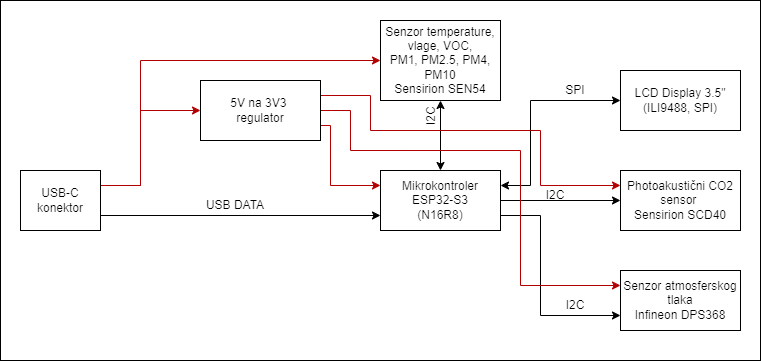

The diagram above was exported from draw.io. Its source (the exported page's mxGraphModel, read from the mxfile embedded in the PNG):
<mxGraphModel dx="2440" dy="885" grid="1" gridSize="10" guides="1" tooltips="1" connect="1" arrows="1" fold="1" page="1" pageScale="1" pageWidth="827" pageHeight="1169" math="0" shadow="0">
  <root>
    <mxCell id="0" />
    <mxCell id="1" parent="0" />
    <mxCell id="Rxve-UZrTAQCuUOAAd17-29" value="" style="rounded=0;whiteSpace=wrap;html=1;" vertex="1" parent="1">
      <mxGeometry x="20" y="60" width="760" height="360" as="geometry" />
    </mxCell>
    <mxCell id="Rxve-UZrTAQCuUOAAd17-22" style="edgeStyle=orthogonalEdgeStyle;rounded=0;orthogonalLoop=1;jettySize=auto;html=1;exitX=1;exitY=0.25;exitDx=0;exitDy=0;entryX=0;entryY=0.5;entryDx=0;entryDy=0;startArrow=classic;startFill=1;" edge="1" parent="1" source="pt9hoRSjWPQ23j6Vz_vE-1" target="pt9hoRSjWPQ23j6Vz_vE-3">
      <mxGeometry relative="1" as="geometry">
        <Array as="points">
          <mxPoint x="550" y="245" />
          <mxPoint x="550" y="160" />
        </Array>
      </mxGeometry>
    </mxCell>
    <mxCell id="Rxve-UZrTAQCuUOAAd17-24" style="edgeStyle=orthogonalEdgeStyle;rounded=0;orthogonalLoop=1;jettySize=auto;html=1;exitX=1;exitY=0.5;exitDx=0;exitDy=0;entryX=0;entryY=0.5;entryDx=0;entryDy=0;" edge="1" parent="1" source="pt9hoRSjWPQ23j6Vz_vE-1" target="pt9hoRSjWPQ23j6Vz_vE-5">
      <mxGeometry relative="1" as="geometry" />
    </mxCell>
    <mxCell id="Rxve-UZrTAQCuUOAAd17-27" style="edgeStyle=orthogonalEdgeStyle;rounded=0;orthogonalLoop=1;jettySize=auto;html=1;exitX=1;exitY=0.75;exitDx=0;exitDy=0;entryX=0;entryY=0.75;entryDx=0;entryDy=0;" edge="1" parent="1" source="pt9hoRSjWPQ23j6Vz_vE-1" target="pt9hoRSjWPQ23j6Vz_vE-4">
      <mxGeometry relative="1" as="geometry">
        <Array as="points">
          <mxPoint x="560" y="275" />
          <mxPoint x="560" y="375" />
        </Array>
      </mxGeometry>
    </mxCell>
    <mxCell id="pt9hoRSjWPQ23j6Vz_vE-1" value="Mikrokontroler&lt;div&gt;ESP32-S3&lt;div&gt;(N16R8)&lt;/div&gt;&lt;/div&gt;" style="rounded=0;whiteSpace=wrap;html=1;" parent="1" vertex="1">
      <mxGeometry x="400" y="230" width="120" height="60" as="geometry" />
    </mxCell>
    <mxCell id="Rxve-UZrTAQCuUOAAd17-19" style="edgeStyle=orthogonalEdgeStyle;rounded=0;orthogonalLoop=1;jettySize=auto;html=1;exitX=0.5;exitY=1;exitDx=0;exitDy=0;entryX=0.5;entryY=0;entryDx=0;entryDy=0;startArrow=classic;startFill=1;" edge="1" parent="1" source="pt9hoRSjWPQ23j6Vz_vE-2" target="pt9hoRSjWPQ23j6Vz_vE-1">
      <mxGeometry relative="1" as="geometry" />
    </mxCell>
    <mxCell id="pt9hoRSjWPQ23j6Vz_vE-2" value="&lt;div&gt;Senzor temperature, vlage, VOC,&lt;/div&gt;&lt;div&gt;PM1, PM2.5, PM4, PM10&lt;/div&gt;&lt;div&gt;Sensirion SEN54&lt;br&gt;&lt;/div&gt;" style="rounded=0;whiteSpace=wrap;html=1;" parent="1" vertex="1">
      <mxGeometry x="400" y="80" width="120" height="80" as="geometry" />
    </mxCell>
    <mxCell id="pt9hoRSjWPQ23j6Vz_vE-3" value="LCD Display 3.5&quot;&lt;div&gt;(ILI9488, SPI)&lt;/div&gt;" style="rounded=0;whiteSpace=wrap;html=1;" parent="1" vertex="1">
      <mxGeometry x="640" y="130" width="120" height="60" as="geometry" />
    </mxCell>
    <mxCell id="pt9hoRSjWPQ23j6Vz_vE-4" value="&lt;div&gt;Senzor atmosferskog tlaka&lt;/div&gt;&lt;div&gt;Infineon DPS368&lt;/div&gt;" style="rounded=0;whiteSpace=wrap;html=1;" parent="1" vertex="1">
      <mxGeometry x="640" y="330" width="120" height="60" as="geometry" />
    </mxCell>
    <mxCell id="pt9hoRSjWPQ23j6Vz_vE-5" value="&lt;div&gt;Photoakustični CO2 sensor&amp;nbsp;&lt;/div&gt;&lt;div&gt;&lt;span style=&quot;background-color: initial;&quot;&gt;Sensirion SCD40&lt;/span&gt;&lt;/div&gt;" style="rounded=0;whiteSpace=wrap;html=1;" parent="1" vertex="1">
      <mxGeometry x="640" y="230" width="120" height="60" as="geometry" />
    </mxCell>
    <mxCell id="Rxve-UZrTAQCuUOAAd17-3" style="edgeStyle=orthogonalEdgeStyle;rounded=0;orthogonalLoop=1;jettySize=auto;html=1;exitX=1;exitY=0.25;exitDx=0;exitDy=0;entryX=0;entryY=0.5;entryDx=0;entryDy=0;fillColor=#e51400;strokeColor=#B20000;endArrow=classic;endFill=1;" edge="1" parent="1" source="Rxve-UZrTAQCuUOAAd17-1" target="Rxve-UZrTAQCuUOAAd17-26">
      <mxGeometry relative="1" as="geometry">
        <mxPoint x="200" y="170" as="targetPoint" />
        <Array as="points">
          <mxPoint x="160" y="245" />
          <mxPoint x="160" y="170" />
        </Array>
      </mxGeometry>
    </mxCell>
    <mxCell id="Rxve-UZrTAQCuUOAAd17-4" style="edgeStyle=orthogonalEdgeStyle;rounded=0;orthogonalLoop=1;jettySize=auto;html=1;exitX=1;exitY=0.75;exitDx=0;exitDy=0;entryX=0;entryY=0.75;entryDx=0;entryDy=0;" edge="1" parent="1" source="Rxve-UZrTAQCuUOAAd17-1" target="pt9hoRSjWPQ23j6Vz_vE-1">
      <mxGeometry relative="1" as="geometry" />
    </mxCell>
    <mxCell id="Rxve-UZrTAQCuUOAAd17-18" style="edgeStyle=orthogonalEdgeStyle;rounded=0;orthogonalLoop=1;jettySize=auto;html=1;exitX=1;exitY=0.25;exitDx=0;exitDy=0;entryX=0;entryY=0.5;entryDx=0;entryDy=0;fillColor=#e51400;strokeColor=#B20000;" edge="1" parent="1" source="Rxve-UZrTAQCuUOAAd17-1" target="pt9hoRSjWPQ23j6Vz_vE-2">
      <mxGeometry relative="1" as="geometry">
        <Array as="points">
          <mxPoint x="160" y="245" />
          <mxPoint x="160" y="120" />
        </Array>
      </mxGeometry>
    </mxCell>
    <mxCell id="Rxve-UZrTAQCuUOAAd17-1" value="USB-C&lt;div&gt;konektor&lt;/div&gt;" style="rounded=0;whiteSpace=wrap;html=1;" vertex="1" parent="1">
      <mxGeometry x="40" y="230" width="80" height="60" as="geometry" />
    </mxCell>
    <mxCell id="Rxve-UZrTAQCuUOAAd17-5" style="edgeStyle=orthogonalEdgeStyle;rounded=0;orthogonalLoop=1;jettySize=auto;html=1;exitX=1;exitY=0.75;exitDx=0;exitDy=0;entryX=0;entryY=0.25;entryDx=0;entryDy=0;fillColor=#e51400;strokeColor=#B20000;" edge="1" parent="1" source="Rxve-UZrTAQCuUOAAd17-26" target="pt9hoRSjWPQ23j6Vz_vE-1">
      <mxGeometry relative="1" as="geometry">
        <mxPoint x="319.9999999999998" y="185" as="sourcePoint" />
        <Array as="points">
          <mxPoint x="350" y="185" />
          <mxPoint x="350" y="245" />
        </Array>
      </mxGeometry>
    </mxCell>
    <mxCell id="Rxve-UZrTAQCuUOAAd17-15" style="edgeStyle=orthogonalEdgeStyle;rounded=0;orthogonalLoop=1;jettySize=auto;html=1;exitX=1;exitY=0.5;exitDx=0;exitDy=0;entryX=0;entryY=0.25;entryDx=0;entryDy=0;fillColor=#e51400;strokeColor=#B20000;" edge="1" parent="1" source="Rxve-UZrTAQCuUOAAd17-26" target="pt9hoRSjWPQ23j6Vz_vE-4">
      <mxGeometry relative="1" as="geometry">
        <mxPoint x="319.9999999999998" y="170" as="sourcePoint" />
        <Array as="points">
          <mxPoint x="370" y="170" />
          <mxPoint x="370" y="210" />
          <mxPoint x="540" y="210" />
          <mxPoint x="540" y="345" />
        </Array>
      </mxGeometry>
    </mxCell>
    <mxCell id="Rxve-UZrTAQCuUOAAd17-16" style="edgeStyle=orthogonalEdgeStyle;rounded=0;orthogonalLoop=1;jettySize=auto;html=1;exitX=1;exitY=0.25;exitDx=0;exitDy=0;entryX=0;entryY=0.25;entryDx=0;entryDy=0;fillColor=#e51400;strokeColor=#B20000;" edge="1" parent="1" source="Rxve-UZrTAQCuUOAAd17-26" target="pt9hoRSjWPQ23j6Vz_vE-5">
      <mxGeometry relative="1" as="geometry">
        <mxPoint x="319.9999999999998" y="155" as="sourcePoint" />
        <Array as="points">
          <mxPoint x="390" y="155" />
          <mxPoint x="390" y="190" />
          <mxPoint x="560" y="190" />
          <mxPoint x="560" y="245" />
        </Array>
      </mxGeometry>
    </mxCell>
    <mxCell id="Rxve-UZrTAQCuUOAAd17-9" value="USB DATA" style="text;html=1;align=center;verticalAlign=middle;whiteSpace=wrap;rounded=0;rotation=0;" vertex="1" parent="1">
      <mxGeometry x="220" y="250" width="70" height="30" as="geometry" />
    </mxCell>
    <mxCell id="Rxve-UZrTAQCuUOAAd17-11" value="I2C" style="text;html=1;align=center;verticalAlign=middle;whiteSpace=wrap;rounded=0;rotation=-90;" vertex="1" parent="1">
      <mxGeometry x="436" y="166" width="30" height="20" as="geometry" />
    </mxCell>
    <mxCell id="Rxve-UZrTAQCuUOAAd17-23" value="SPI" style="text;html=1;align=center;verticalAlign=middle;whiteSpace=wrap;rounded=0;rotation=0;" vertex="1" parent="1">
      <mxGeometry x="580" y="140" width="30" height="20" as="geometry" />
    </mxCell>
    <mxCell id="Rxve-UZrTAQCuUOAAd17-25" value="I2C" style="text;html=1;align=center;verticalAlign=middle;whiteSpace=wrap;rounded=0;rotation=0;" vertex="1" parent="1">
      <mxGeometry x="560" y="240" width="30" height="30" as="geometry" />
    </mxCell>
    <mxCell id="Rxve-UZrTAQCuUOAAd17-26" value="5V na 3V3&amp;nbsp;&lt;div&gt;regulator&lt;/div&gt;" style="rounded=0;whiteSpace=wrap;html=1;" vertex="1" parent="1">
      <mxGeometry x="220" y="140" width="120" height="60" as="geometry" />
    </mxCell>
    <mxCell id="Rxve-UZrTAQCuUOAAd17-28" value="I2C" style="text;html=1;align=center;verticalAlign=middle;whiteSpace=wrap;rounded=0;rotation=0;" vertex="1" parent="1">
      <mxGeometry x="580" y="350" width="30" height="30" as="geometry" />
    </mxCell>
  </root>
</mxGraphModel>